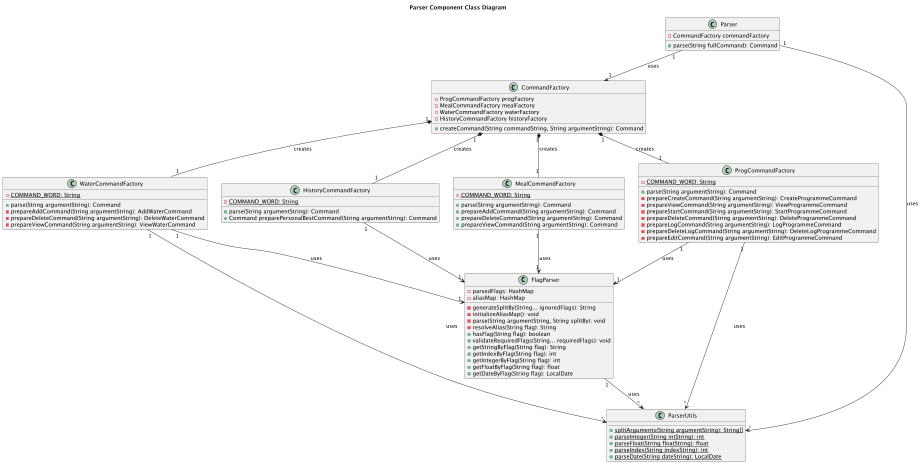

The diagram above was rendered by PlantUML. Its source (embedded in the PNG):
@startuml
title Parser Component Class Diagram

class CommandFactory {
  - ProgCommandFactory progFactory
  - MealCommandFactory mealFactory
  - WaterCommandFactory waterFactory
  - HistoryCommandFactory historyFactory

  + createCommand(String commandString, String argumentString): Command
}

class HistoryCommandFactory {
  - <u>COMMAND_WORD: String

  + parse(String argumentString): Command
  + Command preparePersonalBestCommand(String argumentString): Command
}

class MealCommandFactory {
  - <u>COMMAND_WORD: String

  + parse(String argumentString): Command
  + prepareAddCommand(String argumentString): Command
  + prepareDeleteCommand(String argumentString): Command
  + prepareViewCommand(String argumentString): Command
}

class ProgCommandFactory {
  - <u>COMMAND_WORD: String

  + parse(String argumentString): Command
  - prepareCreateCommand(String argumentString): CreateProgrammeCommand
  - prepareViewCommand(String argumentString): ViewProgrammeCommand
  - prepareStartCommand(String argumentString): StartProgrammeCommand
  - prepareDeleteCommand(String argumentString): DeleteProgrammeCommand
  - prepareLogCommand(String argumentString): LogProgrammeCommand
  - prepareDeleteLogCommand(String argumentString): DeleteLogProgrammeCommand
  - prepareEditCommand(String argumentString): EditProgrammeCommand
}

class WaterCommandFactory {
  - <u>COMMAND_WORD: String

  + parse(String argumentString): Command
  - prepareAddCommand(String argumentString): AddWaterCommand
  - prepareDeleteCommand(String argumentString): DeleteWaterCommand
  - prepareViewCommand(String argumentString): ViewWaterCommand
}


class FlagParser {
  - parsedFlags: HashMap
  - aliasMap: HashMap

  - generateSplitBy(String... ignoredFlags): String
  - initializeAliasMap(): void
  - parse(String argumentString, String splitBy): void
  - resolveAlias(String flag): String
  + hasFlag(String flag): boolean
  + validateRequiredFlags(String... requiredFlags): void
  + getStringByFlag(String flag): String
  + getIndexByFlag(String flag): int
  + getIntegerByFlag(String flag): int
  + getFloatByFlag(String flag): float
  + getDateByFlag(String flag): LocalDate
}

class Parser {
  - CommandFactory commandFactory
  + parse(String fullCommand): Command
}


class ParserUtils {
  + <u>splitArguments(String argumentString): String[]
  + <u>parseInteger(String intString): int
  + <u>parseFloat(String floatString): float
  + <u>parseIndex(String indexString): int
  + <u>parseDate(String dateString): LocalDate
}



Parser "1" --> "1" CommandFactory : uses
CommandFactory "1" *-- "1" ProgCommandFactory : creates
CommandFactory "1" *-- "1" MealCommandFactory : creates
CommandFactory "1" *-- "1" WaterCommandFactory : creates
CommandFactory "1" *-- "1" HistoryCommandFactory : creates

ProgCommandFactory "1" --> "1" FlagParser : uses
WaterCommandFactory "1" --> "1" FlagParser : uses
MealCommandFactory "1" --> "1" FlagParser : uses
HistoryCommandFactory "1" --> "1" FlagParser : uses

Parser "1" --> "*" ParserUtils : uses
ProgCommandFactory "1" --> "*" ParserUtils : uses
WaterCommandFactory "1" --> "*" ParserUtils : uses
FlagParser "1" --> "*" ParserUtils : uses

@enduml